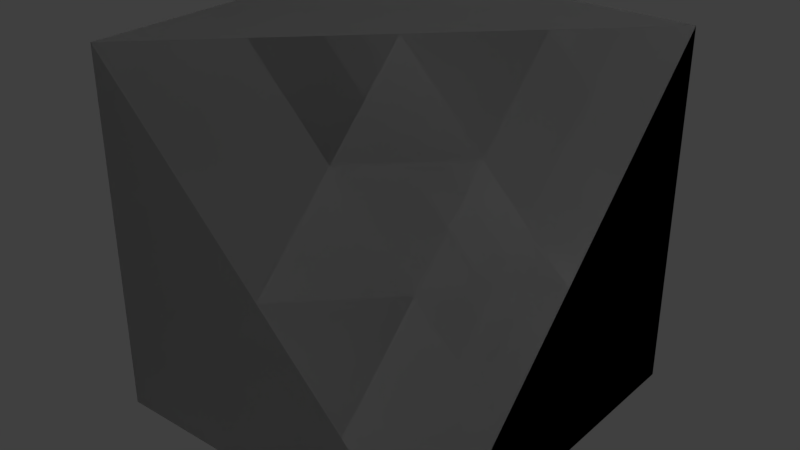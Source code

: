 # Source: Light_Inner.blend  (saved by Blender 2.79.0; exported with 4.5.12 LTS)
import bpy
from mathutils import Matrix  # noqa: F401  (used for matrix-valued properties, if any)

bpy.ops.wm.read_factory_settings(use_empty=True)
scene = bpy.context.scene
scene.name = 'Scene'

# ---- collections
col_collection_1 = bpy.data.collections.new('Collection 1'); scene.collection.children.link(col_collection_1)

# ---- materials (node trees are filled in below, after node groups)
mat_rc_inner_001 = bpy.data.materials.new('RC_Inner.001')
mat_rc_inner_001.alpha_threshold = 0.0
mat_rc_inner_001.use_transparent_shadow = False
mat_rc_inner_001.roughness = 0.5
mat_rc_inner = bpy.data.materials.new('RC_Inner')
mat_rc_inner.alpha_threshold = 0.0
mat_rc_inner.use_transparent_shadow = False
mat_rc_inner.roughness = 0.5

# ---- material node trees

# ---- world
world_world = bpy.data.worlds.new('World'); scene.world = world_world
world_world.color = (0.05088, 0.05088, 0.05088)
world_world.use_sun_shadow = False
world_world.sun_shadow_jitter_overblur = 0.0
world_world.cycles.sampling_method = 'MANUAL'

# ---- lights
light_lamp = bpy.data.lights.new('Lamp', 'POINT')
light_lamp.transmission_factor = 0.0
light_lamp.cutoff_distance = 30.0
light_lamp.energy = 100.0
light_lamp.shadow_buffer_clip_start = 1.001
light_lamp.shadow_soft_size = 0.1
light_lamp.shadow_maximum_resolution = 0.006
light_lamp.use_absolute_resolution = True

# ---- meshes
me_rc_inner_001 = bpy.data.meshes.new('RC_Inner.001')
me_rc_inner_001.from_pydata([(0.5, -0.5, 0.5), (-0.5, 0.5, 0.5), (-0.5, -0.5, 0.5), (0.5, -0.5, 0.5), (0.5, 0.5, -0.5), (-0.5, 0.5, 0.5), (0.5, 0.5, -0.5), (0.5, -0.5, -0.5), (-0.5, -0.5, -0.5), (-0.5, 0.5, -0.5), (0.5, -0.5, -0.5), (0.5, -0.5, 0.5), (-0.5, -0.5, 0.5), (-0.5, -0.5, -0.5), (-0.5, -0.5, 0.5), (-0.5, 0.5, 0.5), (-0.5, 0.5, -0.5), (-0.5, -0.5, -0.5), (0.5, -0.5, -0.5), (0.5, 0.5, -0.5), (0.5, -0.5, 0.5), (0.5, 0.5, -0.5), (-0.5, 0.5, -0.5), (-0.5, 0.5, 0.5)], [], [(0, 1, 2), (3, 4, 5), (6, 7, 8), (6, 8, 9), (10, 11, 12), (10, 12, 13), (14, 15, 16), (14, 16, 17), (18, 19, 20), (21, 22, 23)])
me_rc_inner_001.polygons.foreach_set('use_smooth', [True] * 10)
_k = set([(0, 1), (0, 2), (1, 2), (3, 4), (3, 5), (4, 5), (6, 7), (6, 9), (7, 8), (8, 9), (10, 11), (10, 13), (11, 12), (12, 13), (14, 15), (14, 17), (15, 16), (16, 17), (18, 19), (18, 20), (19, 20), (21, 22), (21, 23), (22, 23)])
me_rc_inner_001.attributes.new('sharp_edge', 'BOOLEAN', 'EDGE').data.foreach_set('value', [ (min(e.vertices), max(e.vertices)) in _k for e in me_rc_inner_001.edges])
_uv = me_rc_inner_001.uv_layers.new(name='UVMap')
_uv.uv.foreach_set('vector', [0.8304, 0.1704, 0.9862, 0.01462, 0.9862, 0.1701, 0.6848, 0.6182, 0.7886, 0.7982, 0.5812, 0.798, 0.8283, 0.9852, 0.8283, 0.8272, 0.9862, 0.8272, 0.8283, 0.9852, 0.9862, 0.8272, 0.9862, 0.9852, 0.8283, 0.9852, 0.8283, 0.8272, 0.9862, 0.8272, 0.8283, 0.9852, 0.9862, 0.8272, 0.9862, 0.9852, 0.8283, 0.9852, 0.8283, 0.8272, 0.9862, 0.8272, 0.8283, 0.9852, 0.9862, 0.8272, 0.9862, 0.9852, 0.9862, 0.1701, 0.9862, 0.01462, 0.8304, 0.1704, 0.8304, 0.1704, 0.9862, 0.1701, 0.9862, 0.01462])
me_rc_inner_001.materials.append(mat_rc_inner_001)
me_rc_inner_001.use_remesh_preserve_volume = False
me_rc_inner_001.use_remesh_preserve_attributes = False
me_rc_inner_001.use_mirror_vertex_groups = False
me_rc_inner_001.update()
me_rc_inner_001.normals_split_custom_set([tuple(v) for v in zip(*[iter([0.0, 0.0, 1.0, 0.0, 0.0, 1.0, 0.0, 0.0, 1.0, 0.5774, 0.5774, 0.5774, 0.5774, 0.5774, 0.5774, 0.5774, 0.5774, 0.5774, 0.0, 0.0, -1.0, 0.0, 0.0, -1.0, 0.0, 0.0, -1.0, 0.0, 0.0, -1.0, 0.0, 0.0, -1.0, 0.0, 0.0, -1.0, 0.0, -1.0, 0.0, 0.0, -1.0, 0.0, 0.0, -1.0, 0.0, 0.0, -1.0, 0.0, 0.0, -1.0, 0.0, 0.0, -1.0, 0.0, -1.0, 0.0, 0.0, -1.0, 0.0, 0.0, -1.0, 0.0, 0.0, -1.0, 0.0, 0.0, -1.0, 0.0, 0.0, -1.0, 0.0, 0.0, 1.0, 0.0, 0.0, 1.0, 0.0, 0.0, 1.0, 0.0, 0.0, 0.0, 1.0, 0.0, 0.0, 1.0, 0.0, 0.0, 1.0, 0.0])] * 3)])
me_rc_inner = bpy.data.meshes.new('RC_Inner')
me_rc_inner.from_pydata([(0.5, -0.5, 0.5), (-0.5, 0.5, 0.5), (-0.5, -0.5, 0.5), (0.5, -0.5, 0.5), (0.5, 0.5, -0.5), (-0.5, 0.5, 0.5), (0.5, 0.5, -0.5), (0.5, -0.5, -0.5), (-0.5, -0.5, -0.5), (-0.5, 0.5, -0.5), (0.5, -0.5, -0.5), (0.5, -0.5, 0.5), (-0.5, -0.5, 0.5), (-0.5, -0.5, -0.5), (-0.5, -0.5, 0.5), (-0.5, 0.5, 0.5), (-0.5, 0.5, -0.5), (-0.5, -0.5, -0.5), (0.5, -0.5, -0.5), (0.5, 0.5, -0.5), (0.5, -0.5, 0.5), (0.5, 0.5, -0.5), (-0.5, 0.5, -0.5), (-0.5, 0.5, 0.5)], [], [(0, 1, 2), (3, 4, 5), (6, 7, 8), (6, 8, 9), (10, 11, 12), (10, 12, 13), (14, 15, 16), (14, 16, 17), (18, 19, 20), (21, 22, 23)])
me_rc_inner.polygons.foreach_set('use_smooth', [True] * 10)
_k = set([(0, 1), (0, 2), (1, 2), (3, 4), (3, 5), (4, 5), (6, 7), (6, 9), (7, 8), (8, 9), (10, 11), (10, 13), (11, 12), (12, 13), (14, 15), (14, 17), (15, 16), (16, 17), (18, 19), (18, 20), (19, 20), (21, 22), (21, 23), (22, 23)])
me_rc_inner.attributes.new('sharp_edge', 'BOOLEAN', 'EDGE').data.foreach_set('value', [ (min(e.vertices), max(e.vertices)) in _k for e in me_rc_inner.edges])
_uv = me_rc_inner.uv_layers.new(name='UVMap')
_uv.uv.foreach_set('vector', [0.8304, 0.1704, 0.9862, 0.01462, 0.9862, 0.1701, 0.6848, 0.6182, 0.7886, 0.7982, 0.5812, 0.798, 0.8283, 0.9852, 0.8283, 0.8272, 0.9862, 0.8272, 0.8283, 0.9852, 0.9862, 0.8272, 0.9862, 0.9852, 0.8283, 0.9852, 0.8283, 0.8272, 0.9862, 0.8272, 0.8283, 0.9852, 0.9862, 0.8272, 0.9862, 0.9852, 0.8283, 0.9852, 0.8283, 0.8272, 0.9862, 0.8272, 0.8283, 0.9852, 0.9862, 0.8272, 0.9862, 0.9852, 0.9862, 0.1701, 0.9862, 0.01462, 0.8304, 0.1704, 0.8304, 0.1704, 0.9862, 0.1701, 0.9862, 0.01462])
me_rc_inner.materials.append(mat_rc_inner)
me_rc_inner.use_remesh_preserve_volume = False
me_rc_inner.use_remesh_preserve_attributes = False
me_rc_inner.use_mirror_vertex_groups = False
me_rc_inner.update()
me_rc_inner.normals_split_custom_set([tuple(v) for v in zip(*[iter([0.0, 0.0, 1.0, 0.0, 0.0, 1.0, 0.0, 0.0, 1.0, 0.5774, 0.5774, 0.5774, 0.5774, 0.5774, 0.5774, 0.5774, 0.5774, 0.5774, 0.0, 0.0, -1.0, 0.0, 0.0, -1.0, 0.0, 0.0, -1.0, 0.0, 0.0, -1.0, 0.0, 0.0, -1.0, 0.0, 0.0, -1.0, 0.0, -1.0, 0.0, 0.0, -1.0, 0.0, 0.0, -1.0, 0.0, 0.0, -1.0, 0.0, 0.0, -1.0, 0.0, 0.0, -1.0, 0.0, -1.0, 0.0, 0.0, -1.0, 0.0, 0.0, -1.0, 0.0, 0.0, -1.0, 0.0, 0.0, -1.0, 0.0, 0.0, -1.0, 0.0, 0.0, 1.0, 0.0, 0.0, 1.0, 0.0, 0.0, 1.0, 0.0, 0.0, 0.0, 1.0, 0.0, 0.0, 1.0, 0.0, 0.0, 1.0, 0.0])] * 3)])

# ---- objects
ob_rc_inner_001 = bpy.data.objects.new('RC_Inner.001', me_rc_inner_001)
ob_rc_inner = bpy.data.objects.new('RC_Inner', me_rc_inner)
ob_lamp = bpy.data.objects.new('Lamp', light_lamp)

# ---- transforms, parenting, visibility, modifiers, constraints
ob_rc_inner_001.location = (0.0, 0.0, 0.0)
ob_rc_inner_001.rotation_euler = (1.571, -0.0, 0.0)
ob_rc_inner_001.lineart.crease_threshold = 0.0
ob_rc_inner.location = (0.0, 0.0, 0.0)
ob_rc_inner.rotation_euler = (1.571, -0.0, 0.0)
ob_rc_inner.lineart.crease_threshold = 0.0
ob_lamp.location = (4.076, 1.005, 5.904)
ob_lamp.rotation_euler = (0.6503, 0.05522, 1.866)
ob_lamp.lock_rotations_4d = False
ob_lamp.empty_display_type = 'ARROWS'
ob_lamp.color = (0.0, 0.0, 0.0, 0.0)
ob_lamp.lineart.crease_threshold = 0.0

# ---- collection membership
col_collection_1.objects.link(ob_rc_inner_001)
col_collection_1.objects.link(ob_rc_inner)
col_collection_1.objects.link(ob_lamp)

# ---- scene / render settings (as saved in the file)
scene.frame_start = 1; scene.frame_end = 250; scene.frame_set(1)
scene.render.engine = 'BLENDER_EEVEE_NEXT'
scene.render.resolution_percentage = 50
scene.render.dither_intensity = 0.0
scene.cycles.use_denoising = False
scene.cycles.samples = 128
scene.cycles.sampling_pattern = 'TABULATED_SOBOL'
scene.cycles.use_adaptive_sampling = False
scene.cycles.use_light_tree = False
scene.cycles.blur_glossy = 0.0
scene.cycles.sample_clamp_indirect = 0.0
scene.view_settings.view_transform = 'Standard'
bpy.context.view_layer.update()

# ---- added for rendering (the .blend has no active camera): camera
cam_auto = bpy.data.cameras.new('AutoCamera')
cam_auto.lens = 50.0
cam_auto.sensor_width = 36.0
cam_auto.clip_end = 1000.0
ob_auto_camera = bpy.data.objects.new('AutoCamera', cam_auto)
scene.collection.objects.link(ob_auto_camera)
ob_auto_camera.location = (1.60254, -1.92304, 1.28203)
ob_auto_camera.rotation_euler = (1.09748, -7.21219e-08, 0.694738)
scene.camera = ob_auto_camera
bpy.context.view_layer.update()
